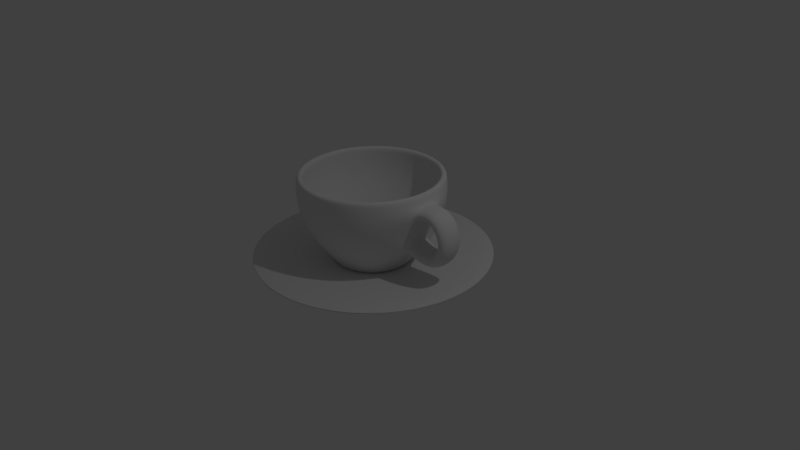 # Source: coffee_cup.blend  (saved by Blender 2.66.1; exported with 4.5.12 LTS)
import bpy
from mathutils import Matrix  # noqa: F401  (used for matrix-valued properties, if any)

bpy.ops.wm.read_factory_settings(use_empty=True)
scene = bpy.context.scene
scene.name = 'Scene'

# ---- collections
col_collection_1 = bpy.data.collections.new('Collection 1'); scene.collection.children.link(col_collection_1)
col_collection_2 = bpy.data.collections.new('Collection 2'); scene.collection.children.link(col_collection_2)

# ---- world
world_world = bpy.data.worlds.new('World'); scene.world = world_world
world_world.color = (0.05088, 0.05088, 0.05088)
world_world.use_sun_shadow = False
world_world.sun_shadow_jitter_overblur = 0.0
world_world.cycles.sampling_method = 'MANUAL'
world_world.cycles.sample_map_resolution = 256

# ---- cameras
cam_camera = bpy.data.cameras.new('Camera')
cam_camera.clip_end = 100.0
cam_camera.lens = 35.0
cam_camera.sensor_width = 32.0
cam_camera.sensor_height = 18.0
cam_camera.ortho_scale = 7.314
cam_camera.dof.focus_distance = 0.0
cam_camera.dof.aperture_fstop = 128.0

# ---- lights
light_lamp = bpy.data.lights.new('Lamp', 'POINT')
light_lamp.transmission_factor = 0.0
light_lamp.cutoff_distance = 30.0
light_lamp.energy = 100.0
light_lamp.shadow_buffer_clip_start = 1.001
light_lamp.shadow_soft_size = 0.1
light_lamp.shadow_maximum_resolution = 0.006
light_lamp.use_absolute_resolution = True
light_lamp.cycles.use_multiple_importance_sampling = False

# ---- meshes
me_circle = bpy.data.meshes.new('Circle')
me_circle.from_pydata([(-2.086e-08, 0.0, -0.07731), (0.4822, 0.1567, -0.1046), (-0.298, 0.4102, -0.1046), (0.4822, -0.1567, -0.1046), (0.298, -0.4102, -0.1046), (2.097e-08, -0.507, -0.1046), (-0.298, -0.4102, -0.1046), (-2.913e-08, 0.507, -0.1046), (-0.4822, -0.1567, -0.1046), (0.298, 0.4102, -0.1046), (-2.532e-07, 0.8954, -1.136), (-0.5263, 0.7244, -1.136), (-0.8516, 0.2767, -1.136), (-0.8516, -0.2767, -1.136), (-0.5263, -0.7244, -1.136), (-1.674e-07, -0.8954, -1.136), (0.5263, -0.7244, -1.136), (0.8516, -0.2767, -1.136), (0.8516, 0.2767, -1.136), (0.5263, 0.7244, -1.136), (-1.544e-09, 0.6893, -0.335), (-3.795e-10, 0.8383, -0.5902), (0.0, 0.9129, -0.8039), (0.0, 0.9121, -1.045), (0.5361, 0.7379, -1.045), (0.5366, 0.7386, -0.8039), (0.4927, 0.6782, -0.5902), (0.4052, 0.5577, -0.335), (-0.4052, -0.5577, -0.335), (-0.4927, -0.6782, -0.5902), (-0.5366, -0.7386, -0.8039), (-0.5361, -0.7379, -1.045), (-0.8675, -0.2819, -1.045), (-0.8682, -0.2821, -0.8039), (-0.7973, -0.259, -0.5902), (-0.6556, -0.213, -0.335), (6.508e-08, -0.6893, -0.335), (7.994e-08, -0.8383, -0.5902), (8.742e-08, -0.9129, -0.8039), (8.742e-08, -0.9121, -1.045), (0.4052, -0.5577, -0.335), (0.4927, -0.6782, -0.5902), (0.5366, -0.7385, -0.8039), (0.5361, -0.7379, -1.045), (0.6556, -0.213, -0.335), (0.7973, -0.259, -0.5902), (0.8682, -0.2821, -0.8039), (0.8675, -0.2819, -1.045), (-0.4052, 0.5577, -0.335), (-0.4927, 0.6782, -0.5902), (-0.5366, 0.7386, -0.8039), (-0.5361, 0.7379, -1.045), (0.6556, 0.213, -0.335), (0.7973, 0.259, -0.5902), (0.8682, 0.2821, -0.8039), (0.8675, 0.2819, -1.045), (-0.6556, 0.213, -0.335), (-0.7973, 0.259, -0.5902), (-0.8682, 0.2821, -0.8039), (-0.8675, 0.2819, -1.045), (0.2788, 0.3837, -0.07731), (-0.4511, -0.1466, -0.07731), (-1.512e-08, 0.4743, -0.07731), (-0.2788, -0.3837, -0.07731), (3.203e-08, -0.4743, -0.07731), (0.2788, -0.3837, -0.07731), (0.4511, -0.1466, -0.07731), (-0.2788, 0.3837, -0.07731), (0.4511, 0.1466, -0.07731), (-0.4511, 0.1466, -0.07731), (-0.4822, 0.1567, -0.1046), (-1.682e-08, 0.506, 0.01434), (-0.2974, 0.4093, 0.01434), (-0.4812, 0.1564, 0.01434), (-0.4812, -0.1564, 0.01434), (-0.2974, -0.4093, 0.01434), (2.741e-08, -0.506, 0.01434), (0.2974, -0.4093, 0.01434), (0.4812, -0.1564, 0.01434), (0.4812, 0.1564, 0.01434), (0.2974, 0.4093, 0.01434), (-2.532e-07, 0.9822, -1.151), (-0.5773, 0.7946, -1.151), (-0.9342, 0.3035, -1.151), (-0.9342, -0.3035, -1.151), (-0.5773, -0.7946, -1.151), (-1.674e-07, -0.9822, -1.151), (0.5773, -0.7946, -1.151), (0.9342, -0.3035, -1.151), (0.9342, 0.3035, -1.151), (0.5773, 0.7946, -1.151), (-1.544e-09, 0.7621, -0.2851), (-3.795e-10, 0.9188, -0.5541), (0.0, 1.0, -0.7897), (0.0, 1.0, -1.053), (0.5878, 0.809, -1.053), (0.5878, 0.809, -0.7897), (0.5401, 0.7433, -0.5541), (0.4479, 0.6165, -0.2851), (-0.4479, -0.6165, -0.2851), (-0.5401, -0.7433, -0.5541), (-0.5878, -0.809, -0.7897), (-0.5878, -0.809, -1.053), (-0.9511, -0.309, -1.053), (-0.9511, -0.309, -0.7897), (-0.8738, -0.2839, -0.5541), (-0.7248, -0.2355, -0.2851), (6.508e-08, -0.7621, -0.2851), (7.994e-08, -0.9188, -0.5541), (8.742e-08, -1.0, -0.7897), (8.742e-08, -1.0, -1.053), (0.4479, -0.6165, -0.2851), (0.5401, -0.7433, -0.5541), (0.5878, -0.809, -0.7897), (0.5878, -0.809, -1.053), (0.7248, -0.2355, -0.2851), (0.8738, -0.2839, -0.5541), (0.9511, -0.309, -0.7897), (0.9511, -0.309, -1.053), (-0.4479, 0.6165, -0.2851), (-0.5401, 0.7433, -0.5541), (-0.5878, 0.809, -0.7897), (-0.5878, 0.809, -1.053), (0.7248, 0.2355, -0.2851), (0.8738, 0.2839, -0.5541), (0.9511, 0.309, -0.7897), (0.9511, 0.309, -1.053), (-0.7248, 0.2355, -0.2851), (-0.8738, 0.2839, -0.5541), (-0.9511, 0.309, -0.7897), (-0.9511, 0.309, -1.053), (-0.2879, -0.09353, 0.003343), (0.317, 0.4363, -0.01763), (-0.5129, -0.1666, -0.01763), (-1.512e-08, 0.5393, -0.01763), (-0.317, -0.4363, -0.01763), (3.203e-08, -0.5393, -0.01763), (0.317, -0.4363, -0.01763), (0.5129, -0.1666, -0.01763), (-0.317, 0.4363, -0.01763), (0.5129, 0.1666, -0.01763), (-0.5129, 0.1666, -0.01763), (0.1779, 0.2449, 0.003343), (-2.211e-08, 7.737e-09, 0.003343), (-7.424e-09, 0.3027, 0.003343), (-0.1779, 0.2449, 0.003343), (-0.4355, -0.1415, 0.01434), (-0.4355, 0.1415, 0.01434), (-0.2692, 0.3705, 0.01434), (-1.809e-08, 0.458, 0.01434), (1.904e-08, -0.3027, 0.003343), (0.1779, -0.2449, 0.003343), (0.2879, -0.09353, 0.003343), (0.2879, 0.09353, 0.003343), (-0.2879, 0.09353, 0.003343), (0.2692, 0.3705, 0.01434), (0.4355, 0.1415, 0.01434), (0.4355, -0.1415, 0.01434), (0.2692, -0.3705, 0.01434), (2.195e-08, -0.458, 0.01434), (-0.2692, -0.3705, 0.01434), (-0.1779, -0.2449, 0.003343), (-0.9511, 0.1664, -1.01), (-0.9511, 0.1664, -0.833), (-0.9511, -0.1664, -0.833), (-0.9511, -0.1664, -1.01), (-0.8497, 0.1922, -0.5106), (-0.7489, 0.1594, -0.3285), (-0.7489, -0.1594, -0.3285), (-0.8497, -0.1922, -0.5106), (-0.8497, 0.1922, -0.5106), (-0.7489, 0.1594, -0.3285), (-0.7489, -0.1594, -0.3285), (-0.8497, -0.1922, -0.5106), (-1.134, 0.1922, -0.4139), (-1.134, -0.1922, -0.4139), (-1.215, -0.1594, -0.195), (-1.215, 0.1594, -0.195), (-1.295, 0.179, -1.04), (-1.295, -0.179, -1.04), (-1.166, -0.179, -0.8666), (-1.166, 0.179, -0.8666), (-1.493, 0.1629, -0.5987), (-1.493, -0.1629, -0.5987), (-1.289, -0.1793, -0.6292), (-1.289, 0.1793, -0.6292)], [], [(24, 23, 10, 19), (32, 31, 14, 13), (31, 39, 15, 14), (39, 43, 16, 15), (43, 47, 17, 16), (23, 51, 11, 10), (47, 55, 18, 17), (51, 59, 12, 11), (55, 24, 19, 18), (59, 32, 13, 12), (9, 7, 20, 27), (27, 20, 21, 26), (26, 21, 22, 25), (25, 22, 23, 24), (8, 6, 28, 35), (35, 28, 29, 34), (34, 29, 30, 33), (33, 30, 31, 32), (6, 5, 36, 28), (28, 36, 37, 29), (29, 37, 38, 30), (30, 38, 39, 31), (5, 4, 40, 36), (36, 40, 41, 37), (37, 41, 42, 38), (38, 42, 43, 39), (4, 3, 44, 40), (40, 44, 45, 41), (41, 45, 46, 42), (42, 46, 47, 43), (7, 2, 48, 20), (20, 48, 49, 21), (21, 49, 50, 22), (22, 50, 51, 23), (3, 1, 52, 44), (44, 52, 53, 45), (45, 53, 54, 46), (46, 54, 55, 47), (2, 70, 56, 48), (48, 56, 57, 49), (49, 57, 58, 50), (50, 58, 59, 51), (1, 9, 27, 52), (52, 27, 26, 53), (53, 26, 25, 54), (54, 25, 24, 55), (70, 8, 35, 56), (56, 35, 34, 57), (57, 34, 33, 58), (58, 33, 32, 59), (130, 103, 165, 162), (168, 172, 173, 169, 105, 106), (166, 170, 171, 167, 127, 128), (69, 61, 8, 70), (68, 60, 9, 1), (67, 69, 70, 2), (66, 68, 1, 3), (62, 67, 2, 7), (65, 66, 3, 4), (64, 65, 4, 5), (63, 64, 5, 6), (61, 63, 6, 8), (60, 62, 7, 9), (129, 130, 162, 163), (169, 173, 170, 166, 128, 105), (103, 104, 164, 165), (60, 68, 0), (64, 63, 0), (61, 69, 0), (65, 64, 0), (66, 65, 0), (67, 62, 0), (68, 66, 0), (62, 60, 0), (69, 67, 0), (63, 61, 0), (90, 81, 94, 95), (84, 85, 102, 103), (85, 86, 110, 102), (86, 87, 114, 110), (87, 88, 118, 114), (81, 82, 122, 94), (88, 89, 126, 118), (82, 83, 130, 122), (89, 90, 95, 126), (83, 84, 103, 130), (98, 91, 134, 132), (97, 92, 91, 98), (96, 93, 92, 97), (95, 94, 93, 96), (106, 99, 135, 133), (105, 100, 99, 106), (104, 101, 100, 105), (103, 102, 101, 104), (99, 107, 136, 135), (100, 108, 107, 99), (101, 109, 108, 100), (102, 110, 109, 101), (107, 111, 137, 136), (108, 112, 111, 107), (109, 113, 112, 108), (110, 114, 113, 109), (111, 115, 138, 137), (112, 116, 115, 111), (113, 117, 116, 112), (114, 118, 117, 113), (91, 119, 139, 134), (92, 120, 119, 91), (93, 121, 120, 92), (94, 122, 121, 93), (115, 123, 140, 138), (116, 124, 123, 115), (117, 125, 124, 116), (118, 126, 125, 117), (119, 127, 141, 139), (120, 128, 127, 119), (121, 129, 128, 120), (122, 130, 129, 121), (123, 98, 132, 140), (124, 97, 98, 123), (125, 96, 97, 124), (126, 95, 96, 125), (127, 106, 133, 141), (129, 104, 105, 128), (104, 129, 163, 164), (146, 147, 73, 74), (155, 156, 79, 80), (147, 148, 72, 73), (156, 157, 78, 79), (148, 149, 71, 72), (157, 158, 77, 78), (158, 159, 76, 77), (159, 160, 75, 76), (160, 146, 74, 75), (149, 155, 80, 71), (132, 134, 71, 80), (133, 135, 75, 74), (135, 136, 76, 75), (136, 137, 77, 76), (137, 138, 78, 77), (134, 139, 72, 71), (138, 140, 79, 78), (139, 141, 73, 72), (140, 132, 80, 79), (141, 133, 74, 73), (143, 144, 145), (151, 150, 159, 158), (153, 152, 157, 156), (131, 154, 147, 146), (143, 151, 152), (143, 154, 131), (145, 144, 149, 148), (143, 131, 161), (142, 153, 156, 155), (154, 145, 148, 147), (144, 142, 155, 149), (143, 161, 150), (161, 131, 146, 160), (143, 150, 151), (143, 152, 153), (143, 145, 154), (152, 151, 158, 157), (150, 161, 160, 159), (143, 142, 144), (143, 153, 142), (12, 13, 84, 83), (13, 14, 85, 84), (14, 15, 86, 85), (10, 11, 82, 81), (15, 16, 87, 86), (11, 12, 83, 82), (19, 10, 81, 90), (18, 19, 90, 89), (17, 18, 89, 88), (16, 17, 88, 87), (183, 179, 180, 184), (182, 178, 179, 183), (164, 180, 179, 165), (173, 175, 174, 170), (172, 176, 175, 173), (171, 177, 176, 172), (170, 174, 177, 171), (165, 179, 178, 162), (184, 180, 181, 185), (185, 181, 178, 182), (176, 183, 184, 175), (177, 182, 183, 176), (175, 184, 185, 174), (174, 185, 182, 177), (162, 178, 181, 163), (163, 181, 180, 164), (167, 171, 172, 168, 106, 127)])
me_circle.polygons.foreach_set('use_smooth', [True] * 192)
me_circle.use_remesh_preserve_volume = False
me_circle.use_remesh_preserve_attributes = False
me_circle.use_mirror_vertex_groups = False
me_circle.update()
me_circle_001 = bpy.data.meshes.new('Circle.001')
me_circle_001.from_pydata([(-1.649e-08, 0.5164, 0.01434), (-0.3035, 0.4178, 0.01434), (-0.4911, 0.1596, 0.01434), (-0.4911, -0.1596, 0.01434), (-0.3035, -0.4178, 0.01434), (2.865e-08, -0.5164, 0.01434), (0.3035, -0.4178, 0.01434), (0.4911, -0.1596, 0.01434), (0.4911, 0.1596, 0.01434), (0.3035, 0.4178, 0.01434), (-0.2879, -0.09353, 0.003343), (0.3313, 0.456, 0.001184), (-0.536, -0.1742, 0.001184), (-4.026e-08, 0.5636, 0.001184), (-0.3313, -0.456, 0.001184), (9.011e-09, -0.5636, 0.001184), (0.3313, -0.456, 0.001184), (0.536, -0.1742, 0.001184), (-0.3313, 0.456, 0.001184), (0.536, 0.1742, 0.001184), (-0.536, 0.1742, 0.001184), (0.1779, 0.2449, 0.003343), (-2.211e-08, 7.737e-09, 0.003343), (-7.424e-09, 0.3027, 0.003343), (-0.1779, 0.2449, 0.003343), (-0.4355, -0.1415, 0.01434), (-0.4355, 0.1415, 0.01434), (-0.2692, 0.3705, 0.01434), (-1.809e-08, 0.458, 0.01434), (1.904e-08, -0.3027, 0.003343), (0.1779, -0.2449, 0.003343), (0.2879, -0.09353, 0.003343), (0.2879, 0.09353, 0.003343), (-0.2879, 0.09353, 0.003343), (0.2692, 0.3705, 0.01434), (0.4355, 0.1415, 0.01434), (0.4355, -0.1415, 0.01434), (0.2692, -0.3705, 0.01434), (2.195e-08, -0.458, 0.01434), (-0.2692, -0.3705, 0.01434), (-0.1779, -0.2449, 0.003343), (0.8904, 1.225, -0.07483), (-1.441, -0.4681, -0.07483), (5.064e-08, 1.515, -0.07483), (-0.8904, -1.225, -0.07483), (1.831e-07, -1.515, -0.07483), (0.8904, -1.225, -0.07483), (1.441, -0.4681, -0.07483), (-0.8904, 1.225, -0.07483), (1.441, 0.4681, -0.07483), (-1.441, 0.4681, -0.07483), (0.9627, 1.325, -0.07103), (-1.558, -0.5061, -0.07103), (4.007e-08, 1.638, -0.07103), (-0.9627, -1.325, -0.07103), (1.832e-07, -1.638, -0.07103), (0.9627, -1.325, -0.07103), (1.558, -0.5061, -0.07103), (-0.9627, 1.325, -0.07103), (1.558, 0.5061, -0.07103), (-1.558, 0.5061, -0.07103), (1.425, -0.4629, -0.07372), (1.425, 0.4629, -0.07372), (0.8805, 1.212, -0.07372), (4.928e-08, 1.498, -0.07372), (-0.8805, 1.212, -0.07372), (-1.425, 0.4629, -0.07372), (-1.425, -0.4629, -0.07372), (-0.8805, -1.212, -0.07372), (1.802e-07, -1.498, -0.07372), (0.8805, -1.212, -0.07372), (-0.3416, -0.4702, 2.803e-05), (-0.5527, 0.1796, 2.801e-05), (-3.885e-08, 0.5811, 2.803e-05), (0.5527, 0.1796, 2.801e-05), (0.3416, 0.4702, 2.801e-05), (0.5527, -0.1796, 2.801e-05), (0.3416, -0.4702, 2.803e-05), (1.196e-08, -0.5811, 2.803e-05), (-0.5527, -0.1796, 2.801e-05), (-0.3416, 0.4702, 2.803e-05)], [], [(25, 26, 2, 3), (34, 35, 8, 9), (26, 27, 1, 2), (35, 36, 7, 8), (27, 28, 0, 1), (36, 37, 6, 7), (37, 38, 5, 6), (38, 39, 4, 5), (39, 25, 3, 4), (28, 34, 9, 0), (11, 13, 0, 9), (12, 14, 4, 3), (14, 15, 5, 4), (15, 16, 6, 5), (16, 17, 7, 6), (13, 18, 1, 0), (17, 19, 8, 7), (18, 20, 2, 1), (19, 11, 9, 8), (20, 12, 3, 2), (22, 23, 24), (30, 29, 38, 37), (32, 31, 36, 35), (10, 33, 26, 25), (22, 30, 31), (22, 33, 10), (24, 23, 28, 27), (22, 10, 40), (21, 32, 35, 34), (33, 24, 27, 26), (23, 21, 34, 28), (22, 40, 29), (40, 10, 25, 39), (22, 29, 30), (22, 31, 32), (22, 24, 33), (31, 30, 37, 36), (29, 40, 39, 38), (22, 21, 23), (22, 32, 21), (62, 61, 47, 49), (64, 63, 41, 43), (66, 65, 48, 50), (68, 67, 42, 44), (63, 62, 49, 41), (69, 68, 44, 45), (67, 66, 50, 42), (70, 69, 45, 46), (61, 70, 46, 47), (65, 64, 43, 48), (48, 43, 53, 58), (49, 47, 57, 59), (43, 41, 51, 53), (50, 48, 58, 60), (44, 42, 52, 54), (41, 49, 59, 51), (45, 44, 54, 55), (42, 50, 60, 52), (46, 45, 55, 56), (47, 46, 56, 57), (74, 76, 61, 62), (73, 75, 63, 64), (72, 80, 65, 66), (71, 79, 67, 68), (75, 74, 62, 63), (78, 71, 68, 69), (79, 72, 66, 67), (77, 78, 69, 70), (76, 77, 70, 61), (80, 73, 64, 65), (12, 20, 72, 79), (11, 19, 74, 75), (19, 17, 76, 74), (18, 13, 73, 80), (13, 11, 75, 73), (15, 14, 71, 78), (20, 18, 80, 72), (16, 15, 78, 77), (14, 12, 79, 71), (17, 16, 77, 76)])
me_circle_001.polygons.foreach_set('use_smooth', [True] * 80)
me_circle_001.use_remesh_preserve_volume = False
me_circle_001.use_remesh_preserve_attributes = False
me_circle_001.use_mirror_vertex_groups = False
me_circle_001.update()

# ---- objects
ob_circle = bpy.data.objects.new('Circle', me_circle)
ob_lamp = bpy.data.objects.new('Lamp', light_lamp)
ob_camera = bpy.data.objects.new('Camera', cam_camera)
ob_circle_001 = bpy.data.objects.new('Circle.001', me_circle_001)

# ---- transforms, parenting, visibility, modifiers, constraints
ob_circle.location = (0.0, 0.0, 0.0)
ob_circle.rotation_euler = (-0.0, -3.142, -0.0)
ob_circle.lineart.crease_threshold = 0.0
_m = ob_circle.modifiers.new('Subsurf', 'SUBSURF')
_m.uv_smooth = 'PRESERVE_CORNERS'
_m.levels = 3
_m.render_levels = 3
_m.show_only_control_edges = False
ob_lamp.location = (4.076, 1.005, 5.904)
ob_lamp.rotation_euler = (0.6503, 0.05522, 1.866)
ob_lamp.lock_rotations_4d = False
ob_lamp.empty_display_type = 'ARROWS'
ob_lamp.color = (0.0, 0.0, 0.0, 0.0)
ob_lamp.lineart.crease_threshold = 0.0
ob_camera.location = (7.481, -6.508, 5.344)
ob_camera.rotation_euler = (1.109, 0.01082, 0.8149)
ob_camera.lock_rotations_4d = False
ob_camera.empty_display_type = 'ARROWS'
ob_camera.color = (0.0, 0.0, 0.0, 0.0)
ob_camera.display_type = 'WIRE'
ob_camera.lineart.crease_threshold = 0.0
ob_circle_001.location = (0.0, 0.0, 0.0)
ob_circle_001.rotation_euler = (-0.0, -3.142, -0.0)
ob_circle_001.lineart.crease_threshold = 0.0
_m = ob_circle_001.modifiers.new('Solidify', 'SOLIDIFY')
_m.thickness = -0.01212
_m.edge_crease_inner = 1.0
_m.edge_crease_outer = 1.0
_m.use_even_offset = True
_m.nonmanifold_thickness_mode = 'FIXED'
_m.nonmanifold_merge_threshold = 0.0003
_m = ob_circle_001.modifiers.new('Subsurf', 'SUBSURF')
_m.uv_smooth = 'PRESERVE_CORNERS'
_m.levels = 3
_m.render_levels = 3
_m.show_only_control_edges = False

# ---- collection membership
col_collection_1.objects.link(ob_circle)
col_collection_1.objects.link(ob_lamp)
col_collection_1.objects.link(ob_camera)
col_collection_2.objects.link(ob_circle_001)

# ---- scene / render settings (as saved in the file)
scene.camera = ob_camera
scene.frame_start = 1; scene.frame_end = 250; scene.frame_set(1)
scene.render.engine = 'BLENDER_EEVEE_NEXT'
scene.render.image_settings.color_mode = 'RGB'
scene.render.image_settings.compression = 90
scene.render.resolution_percentage = 50
scene.render.dither_intensity = 0.0
scene.render.bake_margin = 2
scene.cycles.use_denoising = False
scene.cycles.samples = 10
scene.cycles.sampling_pattern = 'TABULATED_SOBOL'
scene.cycles.light_sampling_threshold = 0.0
scene.cycles.use_adaptive_sampling = False
scene.cycles.use_light_tree = False
scene.cycles.blur_glossy = 0.0
scene.cycles.volume_bounces = 1
scene.cycles.pixel_filter_type = 'GAUSSIAN'
scene.cycles.sample_clamp_indirect = 0.0
scene.view_settings.view_transform = 'Standard'
bpy.context.view_layer.update()
